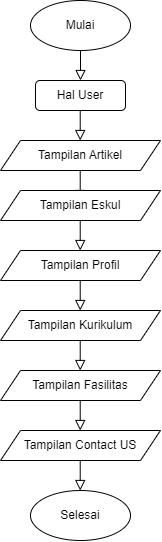

The diagram above was exported from draw.io. Its source (the exported page's mxGraphModel, read from the mxfile embedded in the PNG):
<mxGraphModel dx="921" dy="470" grid="1" gridSize="10" guides="1" tooltips="1" connect="1" arrows="1" fold="1" page="1" pageScale="1" pageWidth="827" pageHeight="1169" math="0" shadow="0">
  <root>
    <mxCell id="WIyWlLk6GJQsqaUBKTNV-0" />
    <mxCell id="WIyWlLk6GJQsqaUBKTNV-1" parent="WIyWlLk6GJQsqaUBKTNV-0" />
    <mxCell id="WIyWlLk6GJQsqaUBKTNV-2" value="" style="rounded=0;html=1;jettySize=auto;orthogonalLoop=1;fontSize=11;endArrow=block;endFill=0;endSize=8;strokeWidth=1;shadow=0;labelBackgroundColor=none;edgeStyle=orthogonalEdgeStyle;" parent="WIyWlLk6GJQsqaUBKTNV-1" edge="1">
      <mxGeometry relative="1" as="geometry">
        <mxPoint x="220" y="120" as="sourcePoint" />
        <mxPoint x="220" y="150" as="targetPoint" />
      </mxGeometry>
    </mxCell>
    <mxCell id="lLPluF_fCUEOilzq6LI8-0" value="Mulai" style="ellipse;whiteSpace=wrap;html=1;" vertex="1" parent="WIyWlLk6GJQsqaUBKTNV-1">
      <mxGeometry x="170" y="70" width="100" height="50" as="geometry" />
    </mxCell>
    <mxCell id="lLPluF_fCUEOilzq6LI8-1" value="Hal User" style="rounded=1;whiteSpace=wrap;html=1;" vertex="1" parent="WIyWlLk6GJQsqaUBKTNV-1">
      <mxGeometry x="175" y="150" width="90" height="30" as="geometry" />
    </mxCell>
    <mxCell id="lLPluF_fCUEOilzq6LI8-2" value="Tampilan Artikel" style="shape=parallelogram;perimeter=parallelogramPerimeter;whiteSpace=wrap;html=1;fixedSize=1;" vertex="1" parent="WIyWlLk6GJQsqaUBKTNV-1">
      <mxGeometry x="140" y="210" width="160" height="30" as="geometry" />
    </mxCell>
    <mxCell id="lLPluF_fCUEOilzq6LI8-3" value="" style="rounded=0;html=1;jettySize=auto;orthogonalLoop=1;fontSize=11;endArrow=block;endFill=0;endSize=8;strokeWidth=1;shadow=0;labelBackgroundColor=none;edgeStyle=orthogonalEdgeStyle;" edge="1" parent="WIyWlLk6GJQsqaUBKTNV-1">
      <mxGeometry relative="1" as="geometry">
        <mxPoint x="219.71" y="180" as="sourcePoint" />
        <mxPoint x="219.71" y="210" as="targetPoint" />
      </mxGeometry>
    </mxCell>
    <mxCell id="lLPluF_fCUEOilzq6LI8-4" value="" style="rounded=0;html=1;jettySize=auto;orthogonalLoop=1;fontSize=11;endArrow=block;endFill=0;endSize=8;strokeWidth=1;shadow=0;labelBackgroundColor=none;edgeStyle=orthogonalEdgeStyle;" edge="1" parent="WIyWlLk6GJQsqaUBKTNV-1">
      <mxGeometry relative="1" as="geometry">
        <mxPoint x="219.71" y="240" as="sourcePoint" />
        <mxPoint x="219.71" y="270" as="targetPoint" />
      </mxGeometry>
    </mxCell>
    <mxCell id="lLPluF_fCUEOilzq6LI8-5" value="" style="rounded=0;html=1;jettySize=auto;orthogonalLoop=1;fontSize=11;endArrow=block;endFill=0;endSize=8;strokeWidth=1;shadow=0;labelBackgroundColor=none;edgeStyle=orthogonalEdgeStyle;" edge="1" parent="WIyWlLk6GJQsqaUBKTNV-1">
      <mxGeometry relative="1" as="geometry">
        <mxPoint x="219.71" y="530" as="sourcePoint" />
        <mxPoint x="219.71" y="560" as="targetPoint" />
      </mxGeometry>
    </mxCell>
    <mxCell id="lLPluF_fCUEOilzq6LI8-6" value="" style="rounded=0;html=1;jettySize=auto;orthogonalLoop=1;fontSize=11;endArrow=block;endFill=0;endSize=8;strokeWidth=1;shadow=0;labelBackgroundColor=none;edgeStyle=orthogonalEdgeStyle;" edge="1" parent="WIyWlLk6GJQsqaUBKTNV-1">
      <mxGeometry relative="1" as="geometry">
        <mxPoint x="219.71" y="410" as="sourcePoint" />
        <mxPoint x="219.71" y="440" as="targetPoint" />
      </mxGeometry>
    </mxCell>
    <mxCell id="lLPluF_fCUEOilzq6LI8-7" value="" style="rounded=0;html=1;jettySize=auto;orthogonalLoop=1;fontSize=11;endArrow=block;endFill=0;endSize=8;strokeWidth=1;shadow=0;labelBackgroundColor=none;edgeStyle=orthogonalEdgeStyle;" edge="1" parent="WIyWlLk6GJQsqaUBKTNV-1">
      <mxGeometry relative="1" as="geometry">
        <mxPoint x="219.71" y="470" as="sourcePoint" />
        <mxPoint x="219.71" y="500" as="targetPoint" />
      </mxGeometry>
    </mxCell>
    <mxCell id="lLPluF_fCUEOilzq6LI8-8" value="" style="rounded=0;html=1;jettySize=auto;orthogonalLoop=1;fontSize=11;endArrow=block;endFill=0;endSize=8;strokeWidth=1;shadow=0;labelBackgroundColor=none;edgeStyle=orthogonalEdgeStyle;" edge="1" parent="WIyWlLk6GJQsqaUBKTNV-1">
      <mxGeometry relative="1" as="geometry">
        <mxPoint x="219.71" y="350" as="sourcePoint" />
        <mxPoint x="219.71" y="380" as="targetPoint" />
      </mxGeometry>
    </mxCell>
    <mxCell id="lLPluF_fCUEOilzq6LI8-9" value="" style="rounded=0;html=1;jettySize=auto;orthogonalLoop=1;fontSize=11;endArrow=block;endFill=0;endSize=8;strokeWidth=1;shadow=0;labelBackgroundColor=none;edgeStyle=orthogonalEdgeStyle;" edge="1" parent="WIyWlLk6GJQsqaUBKTNV-1">
      <mxGeometry relative="1" as="geometry">
        <mxPoint x="219.70999999999998" y="290" as="sourcePoint" />
        <mxPoint x="219.70999999999998" y="320" as="targetPoint" />
      </mxGeometry>
    </mxCell>
    <mxCell id="lLPluF_fCUEOilzq6LI8-10" value="Tampilan Eskul" style="shape=parallelogram;perimeter=parallelogramPerimeter;whiteSpace=wrap;html=1;fixedSize=1;" vertex="1" parent="WIyWlLk6GJQsqaUBKTNV-1">
      <mxGeometry x="140" y="260" width="160" height="30" as="geometry" />
    </mxCell>
    <mxCell id="lLPluF_fCUEOilzq6LI8-11" value="Tampilan Contact US" style="shape=parallelogram;perimeter=parallelogramPerimeter;whiteSpace=wrap;html=1;fixedSize=1;" vertex="1" parent="WIyWlLk6GJQsqaUBKTNV-1">
      <mxGeometry x="140" y="500" width="160" height="30" as="geometry" />
    </mxCell>
    <mxCell id="lLPluF_fCUEOilzq6LI8-12" value="Tampilan Fasilitas" style="shape=parallelogram;perimeter=parallelogramPerimeter;whiteSpace=wrap;html=1;fixedSize=1;" vertex="1" parent="WIyWlLk6GJQsqaUBKTNV-1">
      <mxGeometry x="140" y="440" width="160" height="30" as="geometry" />
    </mxCell>
    <mxCell id="lLPluF_fCUEOilzq6LI8-13" value="Tampilan Profil" style="shape=parallelogram;perimeter=parallelogramPerimeter;whiteSpace=wrap;html=1;fixedSize=1;" vertex="1" parent="WIyWlLk6GJQsqaUBKTNV-1">
      <mxGeometry x="140" y="320" width="160" height="30" as="geometry" />
    </mxCell>
    <mxCell id="lLPluF_fCUEOilzq6LI8-14" value="Tampilan Kurikulum" style="shape=parallelogram;perimeter=parallelogramPerimeter;whiteSpace=wrap;html=1;fixedSize=1;" vertex="1" parent="WIyWlLk6GJQsqaUBKTNV-1">
      <mxGeometry x="140" y="380" width="160" height="30" as="geometry" />
    </mxCell>
    <mxCell id="lLPluF_fCUEOilzq6LI8-15" value="Selesai" style="ellipse;whiteSpace=wrap;html=1;" vertex="1" parent="WIyWlLk6GJQsqaUBKTNV-1">
      <mxGeometry x="170" y="560" width="100" height="50" as="geometry" />
    </mxCell>
  </root>
</mxGraphModel>